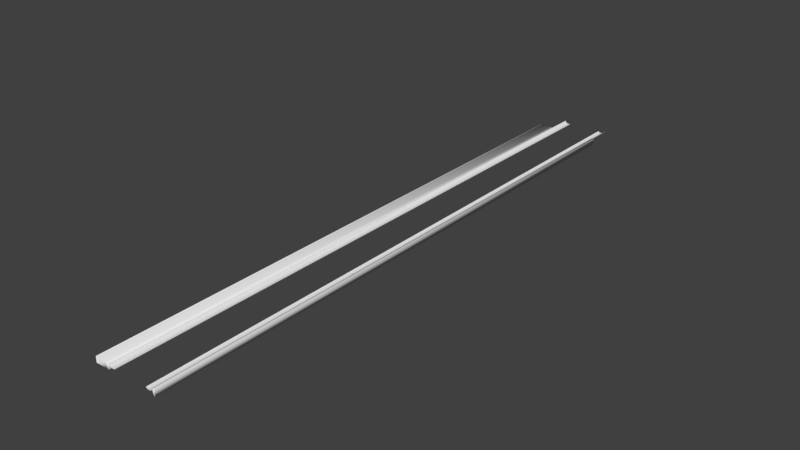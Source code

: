 # Source: IncrediBowl_Gutter.blend  (saved by Blender 2.78.0; exported with 4.5.12 LTS)
import bpy
from mathutils import Matrix  # noqa: F401  (used for matrix-valued properties, if any)

bpy.ops.wm.read_factory_settings(use_empty=True)
scene = bpy.context.scene
scene.name = 'Scene'

# ---- collections
col_collection_1 = bpy.data.collections.new('Collection 1'); scene.collection.children.link(col_collection_1)

# ---- materials (node trees are filled in below, after node groups)
mat_gutter = bpy.data.materials.new('Gutter')
mat_gutter.alpha_threshold = 0.0
mat_gutter.use_transparent_shadow = False
mat_gutter.roughness = 0.5
mat_capping = bpy.data.materials.new('Capping')
mat_capping.alpha_threshold = 0.0
mat_capping.use_transparent_shadow = False
mat_capping.roughness = 0.5

# ---- material node trees

# ---- world
world_world = bpy.data.worlds.new('World'); scene.world = world_world
world_world.color = (0.05088, 0.05088, 0.05088)
world_world.use_sun_shadow = False
world_world.sun_shadow_jitter_overblur = 0.0
world_world.cycles.sampling_method = 'MANUAL'

# ---- meshes
me_plane_004 = bpy.data.meshes.new('Plane.004')
me_plane_004.from_pydata([(-0.1328, 9.144, 0.08592), (-0.1328, -10.04, 0.08592), (0.1081, 9.144, 0.04208), (0.1081, -10.04, 0.04208), (0.09913, 9.144, 0.03139), (0.08937, 9.144, 0.02422), (0.08054, 9.144, 0.01804), (0.07124, 9.144, 0.01296), (0.05995, 9.144, 0.008855), (0.05158, 9.144, 0.006166), (0.04244, 9.144, 0.003827), (0.03453, 9.144, 0.002003), (0.02554, 9.144, 0.001035), (0.01532, 9.144, 0.0005272), (0.005108, 9.144, 0.0005062), (-0.005108, 9.144, 0.0003312), (-0.01532, 9.144, 0.0004821), (-0.02554, 9.144, 0.001842), (-0.03575, 9.144, 0.003433), (-0.04597, 9.144, 0.005848), (-0.06002, 9.144, 0.00999), (-0.07254, 9.144, 0.01662), (-0.0849, 9.144, 0.02294), (-0.09972, 9.144, 0.03434), (-0.1148, 9.144, 0.04933), (-0.1257, 9.144, 0.06625), (-0.1257, -10.04, 0.06625), (-0.1148, -10.04, 0.04933), (-0.09972, -10.04, 0.03434), (-0.0849, -10.04, 0.02294), (-0.07254, -10.04, 0.01662), (-0.06002, -10.04, 0.00999), (-0.04597, -10.04, 0.005848), (-0.03575, -10.04, 0.003433), (-0.02554, -10.04, 0.001842), (-0.01532, -10.04, 0.0004821), (-0.005108, -10.04, 0.0003312), (0.005108, -10.04, 0.0005062), (0.01532, -10.04, 0.0005272), (0.02554, -10.04, 0.001035), (0.03453, -10.04, 0.002003), (0.04244, -10.04, 0.003827), (0.05158, -10.04, 0.006166), (0.05995, -10.04, 0.008855), (0.07124, -10.04, 0.01296), (0.08054, -10.04, 0.01804), (0.08937, -10.04, 0.02422), (0.09913, -10.04, 0.03139)], [], [(4, 47, 3, 2), (0, 1, 26, 25), (25, 26, 27, 24), (24, 27, 28, 23), (23, 28, 29, 22), (22, 29, 30, 21), (21, 30, 31, 20), (20, 31, 32, 19), (19, 32, 33, 18), (18, 33, 34, 17), (17, 34, 35, 16), (16, 35, 36, 15), (15, 36, 37, 14), (14, 37, 38, 13), (13, 38, 39, 12), (12, 39, 40, 11), (11, 40, 41, 10), (10, 41, 42, 9), (9, 42, 43, 8), (8, 43, 44, 7), (7, 44, 45, 6), (6, 45, 46, 5), (5, 46, 47, 4)])
me_plane_004.polygons.foreach_set('use_smooth', [True] * 23)
_uv = me_plane_004.uv_layers.new(name='UVMap')
_uv.uv.foreach_set('vector', [0.9628, 1.0, 0.9628, 1.137e-07, 1.0, 1.137e-07, 1.0, 1.0, 1.162e-07, 1.0, 0.0, 0.0, 0.02981, 0.0, 0.02981, 1.0, 0.02981, 1.0, 0.02981, 0.0, 0.07488, 0.0, 0.07488, 1.0, 0.07488, 1.0, 0.07488, 0.0, 0.1378, 0.0, 0.1378, 1.0, 0.1378, 1.0, 0.1378, 0.0, 0.1993, 5.683e-08, 0.1993, 1.0, 0.1993, 1.0, 0.1993, 5.683e-08, 0.2507, 5.683e-08, 0.2507, 1.0, 0.2507, 1.0, 0.2507, 5.683e-08, 0.3027, 5.683e-08, 0.3027, 1.0, 0.3027, 1.0, 0.3027, 5.683e-08, 0.361, 5.683e-08, 0.361, 1.0, 0.361, 1.0, 0.361, 5.683e-08, 0.4034, 5.683e-08, 0.4034, 1.0, 0.4034, 1.0, 0.4034, 5.683e-08, 0.4458, 5.683e-08, 0.4458, 1.0, 0.4458, 1.0, 0.4458, 5.683e-08, 0.4882, 5.683e-08, 0.4882, 1.0, 0.4882, 1.0, 0.4882, 5.683e-08, 0.5306, 5.683e-08, 0.5306, 1.0, 0.5306, 1.0, 0.5306, 5.683e-08, 0.573, 5.683e-08, 0.573, 1.0, 0.573, 1.0, 0.573, 5.683e-08, 0.6154, 5.683e-08, 0.6154, 1.0, 0.6154, 1.0, 0.6154, 5.683e-08, 0.6577, 5.683e-08, 0.6577, 1.0, 0.6577, 1.0, 0.6577, 5.683e-08, 0.695, 5.683e-08, 0.695, 1.0, 0.695, 1.0, 0.695, 5.683e-08, 0.7278, 5.683e-08, 0.7278, 1.0, 0.7278, 1.0, 0.7278, 5.683e-08, 0.7657, 5.683e-08, 0.7657, 1.0, 0.7657, 1.0, 0.7657, 5.683e-08, 0.8005, 5.683e-08, 0.8005, 1.0, 0.8005, 1.0, 0.8005, 5.683e-08, 0.8473, 5.683e-08, 0.8473, 1.0, 0.8473, 1.0, 0.8473, 5.683e-08, 0.8858, 5.683e-08, 0.8858, 1.0, 0.8858, 1.0, 0.8858, 5.683e-08, 0.9224, 5.683e-08, 0.9224, 1.0, 0.9224, 1.0, 0.9224, 5.683e-08, 0.9628, 1.137e-07, 0.9628, 1.0])
me_plane_004.materials.append(mat_gutter)
me_plane_004.use_remesh_preserve_volume = False
me_plane_004.use_remesh_preserve_attributes = False
me_plane_004.use_mirror_vertex_groups = False
me_plane_004.update()
me_cube = bpy.data.meshes.new('Cube')
me_cube.from_pydata([(-0.0366, -0.03166, -0.15), (-0.0366, -0.03164, 0.03963), (-0.0366, 18.3, -0.15), (-0.0366, 18.3, 0.03963), (0.03233, -0.03139, -0.1518), (0.03191, -0.03137, 0.0382), (0.03233, 18.3, -0.1518), (0.03191, 18.3, 0.0382), (0.005829, 18.3, -0.1507), (0.0, 18.3, -0.1505), (-0.005829, 18.3, -0.1504), (-0.005829, 18.3, 0.05234), (0.0, 18.3, 0.05261), (0.005829, 18.3, 0.05182), (-0.005829, -0.0316, -0.1504), (0.0, -0.03158, -0.1505), (0.005829, -0.03155, -0.1507), (0.005829, -0.0315, 0.05182), (0.0, -0.03152, 0.05261), (-0.005829, -0.03154, 0.05234), (-0.0366, -0.05164, -0.1502), (-0.0366, -0.05161, 0.03948), (0.03191, -0.05135, 0.03806), (0.03233, -0.05136, -0.1519), (0.005829, -0.05153, -0.1508), (-0.005829, -0.05152, 0.05219), (-0.005829, -0.05158, -0.1505), (0.0, -0.05156, -0.1507), (0.005829, -0.05147, 0.05167), (0.0, -0.0515, 0.05247)], [], [(0, 1, 3, 2), (8, 13, 7, 6), (6, 7, 5, 4), (15, 16, 24, 27), (8, 6, 4, 16), (11, 3, 1, 19), (7, 13, 17, 5), (13, 12, 18, 17), (12, 11, 19, 18), (2, 10, 14, 0), (10, 9, 15, 14), (9, 8, 16, 15), (18, 19, 25, 29), (4, 5, 22, 23), (14, 15, 27, 26), (2, 3, 11, 10), (10, 11, 12, 9), (9, 12, 13, 8), (26, 25, 21, 20), (23, 22, 28, 24), (24, 28, 29, 27), (27, 29, 25, 26), (16, 4, 23, 24), (5, 17, 28, 22), (19, 1, 21, 25), (0, 14, 26, 20), (1, 0, 20, 21), (17, 18, 29, 28)])
me_cube.polygons.foreach_set('use_smooth', [True] * 28)
_uv = me_cube.uv_layers.new(name='UVMap')
_uv.uv.foreach_set('vector', [0.6477, 0.9989, 0.3243, 0.9989, 0.3245, 0.0, 0.648, 7.755e-08, 0.9276, 5.948e-05, 0.9276, 0.01109, 0.8832, 0.01035, 0.8824, 0.0, 0.3243, 1.0, 0.0002464, 1.0, 0.0, 0.00109, 0.324, 0.001089, 0.7032, 0.001093, 0.6932, 0.001094, 0.6932, 5.772e-06, 0.7032, 4.336e-06, 0.6932, 1.0, 0.648, 1.0, 0.648, 0.001103, 0.6932, 0.001094, 0.8171, 1.0, 0.7656, 1.0, 0.7656, 0.001089, 0.817, 0.001097, 0.8824, 1.0, 0.837, 1.0, 0.8369, 0.001099, 0.8824, 0.001104, 0.837, 1.0, 0.827, 1.0, 0.827, 0.001098, 0.8369, 0.001099, 0.827, 1.0, 0.8171, 1.0, 0.817, 0.001097, 0.827, 0.001098, 0.7656, 1.0, 0.7131, 1.0, 0.7131, 0.001092, 0.7656, 0.001089, 0.7131, 1.0, 0.7032, 1.0, 0.7032, 0.001093, 0.7131, 0.001092, 0.7032, 1.0, 0.6932, 1.0, 0.6932, 0.001094, 0.7032, 0.001093, 0.827, 0.001098, 0.817, 0.001097, 0.8171, 7.908e-06, 0.827, 9.317e-06, 0.324, 0.001089, 0.0, 0.00109, 0.0002392, 1.017e-06, 0.3243, 0.0, 0.7131, 0.001092, 0.7032, 0.001093, 0.7032, 4.336e-06, 0.7131, 3.1e-06, 1.0, 9.675e-05, 1.0, 0.01043, 0.9475, 0.01112, 0.9475, 7.701e-05, 0.9475, 7.701e-05, 0.9475, 0.01112, 0.9376, 0.01114, 0.9376, 6.887e-05, 0.9376, 6.887e-05, 0.9376, 0.01114, 0.9276, 0.01109, 0.9276, 5.948e-05, 0.9475, 0.0222, 0.9475, 0.01115, 1.0, 0.01185, 1.0, 0.02218, 0.8824, 0.02228, 0.8832, 0.01192, 0.9276, 0.01118, 0.9276, 0.02222, 0.9276, 0.02222, 0.9276, 0.01118, 0.9376, 0.01114, 0.9376, 0.02221, 0.9376, 0.02221, 0.9376, 0.01114, 0.9475, 0.01115, 0.9475, 0.0222, 0.6932, 0.001094, 0.648, 0.001103, 0.648, 1.477e-05, 0.6932, 5.772e-06, 0.8824, 0.001104, 0.8369, 0.001099, 0.837, 1.051e-05, 0.8824, 1.487e-05, 0.817, 0.001097, 0.7656, 0.001089, 0.7656, 0.0, 0.8171, 7.908e-06, 0.7656, 0.001089, 0.7131, 0.001092, 0.7131, 3.1e-06, 0.7656, 0.0, 0.3243, 0.9989, 0.6477, 0.9989, 0.648, 1.0, 0.3245, 1.0, 0.8369, 0.001099, 0.827, 0.001098, 0.827, 9.317e-06, 0.837, 1.051e-05])
me_cube.materials.append(mat_capping)
me_cube.use_remesh_preserve_volume = False
me_cube.use_remesh_preserve_attributes = False
me_cube.use_mirror_vertex_groups = False
me_cube.update()
me_cube_001 = bpy.data.meshes.new('Cube.001')
me_cube_001.from_pydata([(-0.4144, 18.3, -0.129), (-0.4144, 18.3, 0.04974), (-0.3532, 18.3, -0.1288), (-0.2934, 18.3, -0.1289), (-0.2934, 18.3, 0.06447), (-0.3532, 18.3, 0.05933), (-0.4144, -0.03166, 0.04986), (-0.4144, -0.03166, -0.1288), (-0.3532, -0.03166, -0.1287), (-0.2934, -0.03166, -0.1288), (-0.3532, -0.03166, 0.05945), (-0.2934, -0.03166, 0.06458), (0.03233, 18.3, -0.129), (0.03233, 18.3, 0.04974), (-0.02882, 18.3, -0.1288), (-0.08866, 18.3, -0.1289), (-0.08866, 18.3, 0.06447), (-0.02882, 18.3, 0.05933), (0.03233, -0.03166, 0.04986), (0.03233, -0.03166, -0.1288), (-0.02882, -0.03166, -0.1287), (-0.08866, -0.03166, -0.1288), (-0.02882, -0.03166, 0.05945), (-0.08867, -0.03166, 0.06458)], [], [(2, 0, 1, 5), (0, 1, 6, 7), (2, 0, 7, 8), (1, 6, 10, 5), (5, 10, 11, 4), (3, 2, 8, 9), (3, 2, 5, 4), (7, 8, 10, 6), (8, 9, 11, 10), (14, 17, 13, 12), (12, 13, 18, 19), (14, 12, 19, 20), (13, 17, 22, 18), (17, 16, 23, 22), (15, 14, 20, 21), (15, 16, 17, 14), (19, 18, 22, 20), (20, 22, 23, 21), (4, 16, 15, 3), (3, 15, 21, 9), (9, 21, 23, 11), (11, 23, 16, 4)])
me_cube_001.polygons.foreach_set('use_smooth', [True] * 22)
_uv = me_cube_001.uv_layers.new(name='UVMap')
_uv.uv.foreach_set('vector', [0.9999, 0.0454, 1.0, 0.04874, 0.8763, 0.04874, 0.8696, 0.0454, 0.6586, 1.0, 0.5348, 1.0, 0.5348, 0.0, 0.6586, 5.868e-08, 0.8237, 0.0, 0.8661, 0.0, 0.8661, 1.0, 0.8237, 1.0, 3.387e-06, 1.0, 0.0, 7.43e-09, 0.04235, 3.002e-08, 0.04235, 1.0, 0.04235, 1.0, 0.04235, 3.002e-08, 0.08378, 2.563e-08, 0.08379, 1.0, 0.7823, 0.0, 0.8237, 0.0, 0.8237, 1.0, 0.7823, 1.0, 1.0, 0.04214, 0.9999, 0.0454, 0.8696, 0.0454, 0.8661, 0.04214, 1.0, 0.0, 0.9999, 0.003336, 0.8696, 0.003336, 0.8763, 3.639e-08, 0.9999, 0.003336, 1.0, 0.006601, 0.8661, 0.006601, 0.8696, 0.003336, 0.9999, 0.0277, 0.8696, 0.0277, 0.8763, 0.02437, 1.0, 0.02437, 0.7823, 1.0, 0.6586, 1.0, 0.6586, 0.0, 0.7823, 5.868e-08, 0.3517, 1.0, 0.3093, 1.0, 0.3093, 0.0, 0.3517, 2.896e-08, 0.3093, 1.0, 0.267, 1.0, 0.267, 2.487e-08, 0.3093, 0.0, 0.267, 1.0, 0.2255, 1.0, 0.2255, 2.214e-08, 0.267, 2.487e-08, 0.3931, 1.0, 0.3517, 1.0, 0.3517, 2.896e-08, 0.3931, 3.093e-08, 1.0, 0.03097, 0.8661, 0.03097, 0.8696, 0.0277, 0.9999, 0.0277, 1.0, 0.02437, 0.8763, 0.02437, 0.8696, 0.02103, 0.9999, 0.02103, 0.9999, 0.02103, 0.8696, 0.02103, 0.8661, 0.01777, 1.0, 0.01777, 0.8661, 0.04214, 0.8661, 0.03097, 1.0, 0.03097, 1.0, 0.04214, 0.5348, 1.0, 0.3931, 1.0, 0.3931, 3.093e-08, 0.5348, 3.412e-08, 1.0, 0.006601, 1.0, 0.01777, 0.8661, 0.01777, 0.8661, 0.006601, 0.08378, 2.563e-08, 0.2255, 2.214e-08, 0.2255, 1.0, 0.08379, 1.0])
me_cube_001.materials.append(mat_capping)
me_cube_001.use_remesh_preserve_volume = False
me_cube_001.use_remesh_preserve_attributes = False
me_cube_001.use_mirror_vertex_groups = False
me_cube_001.update()
me_plane_003 = bpy.data.meshes.new('Plane.003')
me_plane_003.from_pydata([(0.1272, -9.59, 0.1242), (0.1272, 9.59, 0.1242), (-0.1138, -9.59, 0.07246), (-0.1138, 9.59, 0.07246), (-0.1048, -9.59, 0.06181), (-0.09501, -9.59, 0.05471), (-0.08618, -9.59, 0.04862), (-0.07688, -9.59, 0.04368), (-0.06559, -9.59, 0.03975), (-0.05722, -9.59, 0.03721), (-0.04808, -9.59, 0.03506), (-0.04017, -9.59, 0.03341), (-0.03118, -9.59, 0.03265), (-0.02096, -9.59, 0.03239), (-0.01075, -9.59, 0.03265), (-0.0005322, -9.59, 0.03277), (0.009683, -9.59, 0.03325), (0.0199, -9.59, 0.03494), (0.03011, -9.59, 0.03689), (0.04033, -9.59, 0.03968), (0.05438, -9.59, 0.04437), (0.0669, -9.59, 0.05151), (0.07926, -9.59, 0.05839), (0.09408, -9.59, 0.0705), (0.1092, -9.59, 0.08631), (0.12, -9.59, 0.1039), (0.12, 9.59, 0.1039), (0.1092, 9.59, 0.08631), (0.09408, 9.59, 0.0705), (0.07926, 9.59, 0.05839), (0.0669, 9.59, 0.05151), (0.05438, 9.59, 0.04437), (0.04033, 9.59, 0.03968), (0.03011, 9.59, 0.03689), (0.0199, 9.59, 0.03494), (0.009682, 9.59, 0.03325), (-0.000533, 9.59, 0.03277), (-0.01075, 9.59, 0.03265), (-0.02096, 9.59, 0.03239), (-0.03118, 9.59, 0.03265), (-0.04017, 9.59, 0.03341), (-0.04808, 9.59, 0.03506), (-0.05722, 9.59, 0.03721), (-0.06559, 9.59, 0.03975), (-0.07688, 9.59, 0.04368), (-0.08618, 9.59, 0.04862), (-0.09501, 9.59, 0.05471), (-0.1048, 9.59, 0.06181)], [], [(4, 47, 3, 2), (0, 1, 26, 25), (25, 26, 27, 24), (24, 27, 28, 23), (23, 28, 29, 22), (22, 29, 30, 21), (21, 30, 31, 20), (20, 31, 32, 19), (19, 32, 33, 18), (18, 33, 34, 17), (17, 34, 35, 16), (16, 35, 36, 15), (15, 36, 37, 14), (14, 37, 38, 13), (13, 38, 39, 12), (12, 39, 40, 11), (11, 40, 41, 10), (10, 41, 42, 9), (9, 42, 43, 8), (8, 43, 44, 7), (7, 44, 45, 6), (6, 45, 46, 5), (5, 46, 47, 4)])
me_plane_003.polygons.foreach_set('use_smooth', [True] * 23)
_uv = me_plane_003.uv_layers.new(name='UVMap')
_uv.uv.foreach_set('vector', [0.03718, 2.842e-07, 0.03718, 1.0, 4.939e-07, 1.0, 0.0, 2.842e-07, 1.0, 0.0, 1.0, 1.0, 0.9702, 1.0, 0.9702, 5.683e-08, 0.9702, 5.683e-08, 0.9702, 1.0, 0.9251, 1.0, 0.9251, 5.683e-08, 0.9251, 5.683e-08, 0.9251, 1.0, 0.8621, 1.0, 0.8621, 5.683e-08, 0.8621, 5.683e-08, 0.8621, 1.0, 0.8006, 1.0, 0.8006, 5.683e-08, 0.8006, 5.683e-08, 0.8006, 1.0, 0.7492, 1.0, 0.7492, 5.683e-08, 0.7492, 5.683e-08, 0.7492, 1.0, 0.6972, 1.0, 0.6972, 5.683e-08, 0.6972, 5.683e-08, 0.6972, 1.0, 0.6389, 1.0, 0.6389, 1.137e-07, 0.6389, 1.137e-07, 0.6389, 1.0, 0.5965, 1.0, 0.5965, 1.137e-07, 0.5965, 1.137e-07, 0.5965, 1.0, 0.5541, 1.0, 0.5541, 1.137e-07, 0.5541, 1.137e-07, 0.5541, 1.0, 0.5117, 1.0, 0.5117, 1.705e-07, 0.5117, 1.705e-07, 0.5117, 1.0, 0.4693, 1.0, 0.4693, 1.705e-07, 0.4693, 1.705e-07, 0.4693, 1.0, 0.4269, 1.0, 0.4269, 1.705e-07, 0.4269, 1.705e-07, 0.4269, 1.0, 0.3845, 1.0, 0.3845, 2.273e-07, 0.3845, 2.273e-07, 0.3845, 1.0, 0.3422, 1.0, 0.3422, 2.273e-07, 0.3422, 2.273e-07, 0.3422, 1.0, 0.3049, 1.0, 0.3049, 2.273e-07, 0.3049, 2.273e-07, 0.3049, 1.0, 0.2721, 1.0, 0.2721, 2.273e-07, 0.2721, 2.273e-07, 0.2721, 1.0, 0.2342, 1.0, 0.2342, 2.842e-07, 0.2342, 2.842e-07, 0.2342, 1.0, 0.1995, 1.0, 0.1995, 2.842e-07, 0.1995, 2.842e-07, 0.1995, 1.0, 0.1527, 1.0, 0.1527, 2.842e-07, 0.1527, 2.842e-07, 0.1527, 1.0, 0.1142, 1.0, 0.1142, 2.842e-07, 0.1142, 2.842e-07, 0.1142, 1.0, 0.07757, 1.0, 0.07757, 2.842e-07, 0.07757, 2.842e-07, 0.07757, 1.0, 0.03718, 1.0, 0.03718, 2.842e-07])
me_plane_003.materials.append(mat_gutter)
me_plane_003.use_remesh_preserve_volume = False
me_plane_003.use_remesh_preserve_attributes = False
me_plane_003.use_mirror_vertex_groups = False
me_plane_003.update()

# ---- objects
ob_bowlinglane1 = bpy.data.objects.new('BowlingLane1', None)
ob_gutter2 = bpy.data.objects.new('Gutter2', me_plane_004)
ob_cappingsmall = bpy.data.objects.new('CappingSmall', me_cube)
ob_cappinglarge = bpy.data.objects.new('CappingLarge', me_cube_001)
ob_gutter1 = bpy.data.objects.new('Gutter1', me_plane_003)

# ---- transforms, parenting, visibility, modifiers, constraints
ob_bowlinglane1.location = (0.0, 0.0, 0.0)
ob_bowlinglane1.empty_image_offset = (0.0, 0.0)
ob_bowlinglane1.lineart.crease_threshold = 0.0
ob_gutter2.parent = ob_bowlinglane1
ob_gutter2.location = (-0.6415, 10.04, -0.04208)
ob_gutter2.lineart.crease_threshold = 0.0
ob_cappingsmall.parent = ob_bowlinglane1
ob_cappingsmall.location = (0.8109, 0.03166, 0.03078)
ob_cappingsmall.lineart.crease_threshold = 0.0
ob_cappinglarge.parent = ob_bowlinglane1
ob_cappinglarge.location = (-0.8067, 0.01166, 0.01166)
ob_cappinglarge.lineart.crease_threshold = 0.0
ob_gutter1.parent = ob_bowlinglane1
ob_gutter1.location = (0.6472, 9.59, -0.07246)
ob_gutter1.lineart.crease_threshold = 0.0

# ---- collection membership
col_collection_1.objects.link(ob_bowlinglane1)
col_collection_1.objects.link(ob_gutter2)
col_collection_1.objects.link(ob_cappingsmall)
col_collection_1.objects.link(ob_cappinglarge)
col_collection_1.objects.link(ob_gutter1)

# ---- scene / render settings (as saved in the file)
scene.frame_start = 1; scene.frame_end = 250; scene.frame_set(209)
scene.render.engine = 'BLENDER_EEVEE_NEXT'
scene.render.resolution_percentage = 50
scene.render.dither_intensity = 0.0
scene.cycles.use_denoising = False
scene.cycles.samples = 128
scene.cycles.sampling_pattern = 'TABULATED_SOBOL'
scene.cycles.light_sampling_threshold = 0.0
scene.cycles.use_adaptive_sampling = False
scene.cycles.use_light_tree = False
scene.cycles.blur_glossy = 0.0
scene.cycles.sample_clamp_indirect = 0.0
scene.view_settings.view_transform = 'Standard'
bpy.context.view_layer.update()

# ---- added for rendering (the .blend has no active camera and no usable light): camera, sun
cam_auto = bpy.data.cameras.new('AutoCamera')
cam_auto.lens = 50.0
cam_auto.sensor_width = 36.0
cam_auto.clip_end = 1000.0
ob_auto_camera = bpy.data.objects.new('AutoCamera', cam_auto)
scene.collection.objects.link(ob_auto_camera)
ob_auto_camera.location = (17.6796, -11.8618, 14.2759)
ob_auto_camera.rotation_euler = (1.09748, -7.21219e-08, 0.694738)
scene.camera = ob_auto_camera
light_auto_sun = bpy.data.lights.new('AutoSun', 'SUN')
light_auto_sun.energy = 3.0
light_auto_sun.angle = 0.0523599
ob_auto_sun = bpy.data.objects.new('AutoSun', light_auto_sun)
scene.collection.objects.link(ob_auto_sun)
ob_auto_sun.rotation_euler = (0.872665, 0.174533, 0.523599)
bpy.context.view_layer.update()
